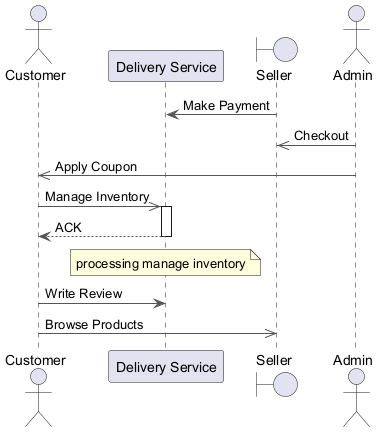

The diagram above was rendered by PlantUML. Its source (embedded in the PNG):
@startuml
skinparam backgroundColor #FFFFFF
skinparam classBackgroundColor #F1F8E9
skinparam classBorderColor #33691E
skinparam ArrowColor #555555
actor "Customer" as C
participant "Delivery Service" as DS
boundary "Seller" as S
actor "Admin" as A
S -> DS : Make Payment
A ->> S : Checkout
A ->> C : Apply Coupon
C ->> DS : Manage Inventory
activate DS
DS --> C : ACK
deactivate DS
note over DS : processing manage inventory
C -> DS : Write Review
C ->> S : Browse Products
@enduml